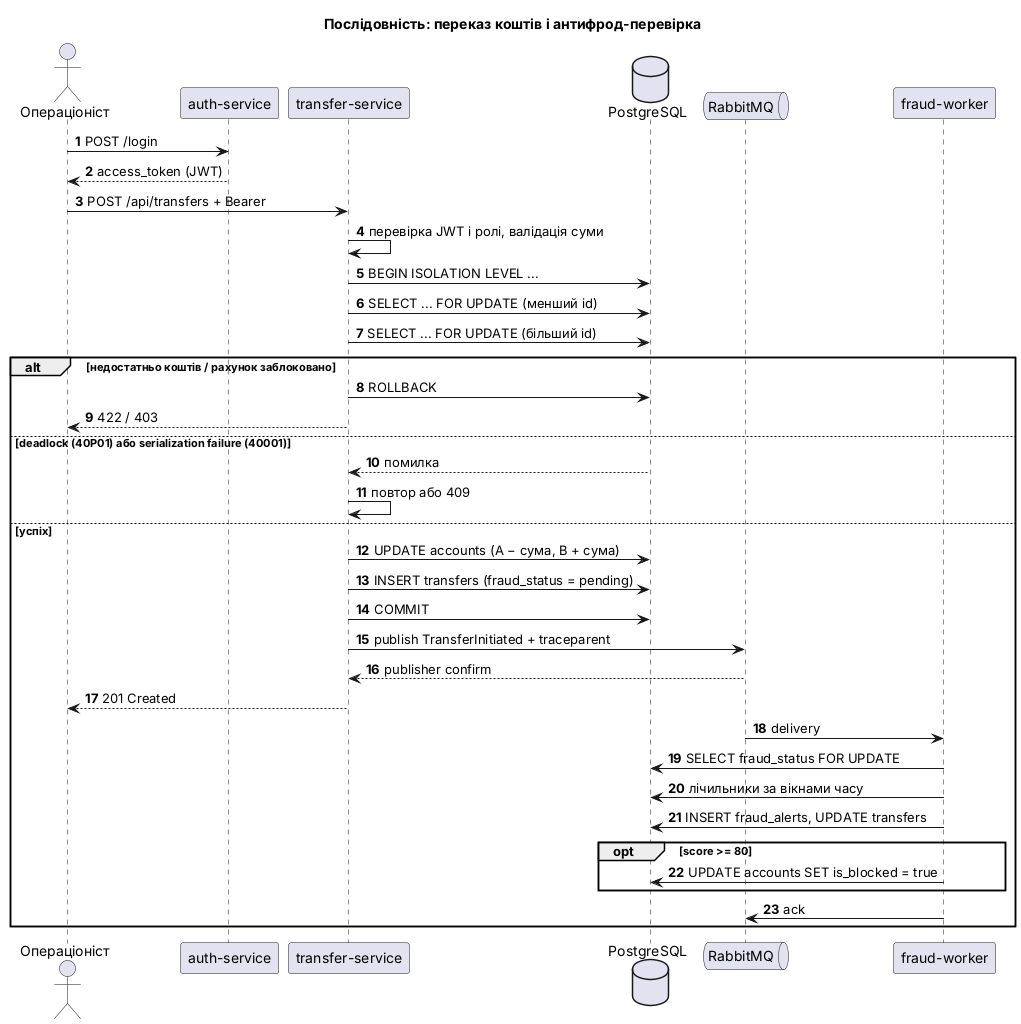

The diagram above was rendered by PlantUML. Its source (embedded in the PNG):
@startuml
title Послідовність: переказ коштів і антифрод-перевірка
skinparam shadowing false
autonumber

actor "Операціоніст" as u
participant "auth-service" as auth
participant "transfer-service" as ts
database "PostgreSQL" as db
queue "RabbitMQ" as mq
participant "fraud-worker" as fw

u -> auth : POST /login
auth --> u : access_token (JWT)
u -> ts : POST /api/transfers + Bearer
ts -> ts : перевірка JWT і ролі, валідація суми
ts -> db : BEGIN ISOLATION LEVEL ...
ts -> db : SELECT ... FOR UPDATE (менший id)
ts -> db : SELECT ... FOR UPDATE (більший id)
alt недостатньо коштів / рахунок заблоковано
  ts -> db : ROLLBACK
  ts --> u : 422 / 403
else deadlock (40P01) або serialization failure (40001)
  db --> ts : помилка
  ts -> ts : повтор або 409
else успіх
  ts -> db : UPDATE accounts (A − сума, B + сума)
  ts -> db : INSERT transfers (fraud_status = pending)
  ts -> db : COMMIT
  ts -> mq : publish TransferInitiated + traceparent
  mq --> ts : publisher confirm
  ts --> u : 201 Created
  mq -> fw : delivery
  fw -> db : SELECT fraud_status FOR UPDATE
  fw -> db : лічильники за вікнами часу
  fw -> db : INSERT fraud_alerts, UPDATE transfers
  opt score >= 80
    fw -> db : UPDATE accounts SET is_blocked = true
  end
  fw -> mq : ack
end
@enduml